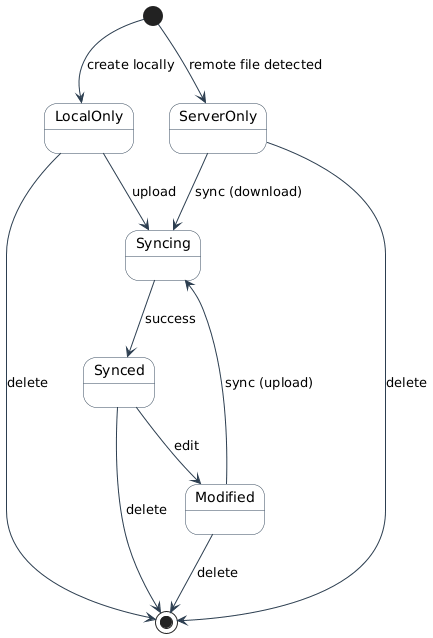

The diagram above was rendered by PlantUML. Its source (embedded in the PNG):
@startuml
skinparam state {
    BackgroundColor #FDFDFD
    BorderColor #34495E
    ArrowColor #2C3E50
}

[*] --> LocalOnly : create locally
[*] --> ServerOnly : remote file detected

LocalOnly --> Syncing : upload
ServerOnly --> Syncing : sync (download)
Modified --> Syncing : sync (upload)

Syncing --> Synced : success

Synced --> Modified : edit

LocalOnly --> [*] : delete
ServerOnly --> [*] : delete
Synced --> [*] : delete
Modified --> [*] : delete
@enduml